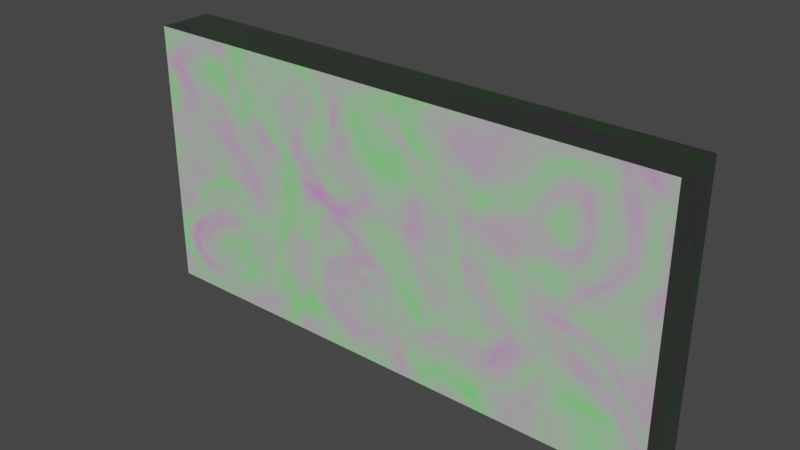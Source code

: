 # Source: Wall_Type_2.blend  (saved by Blender 3.1.7; exported with 4.5.12 LTS)
import bpy
from mathutils import Matrix  # noqa: F401  (used for matrix-valued properties, if any)

bpy.ops.wm.read_factory_settings(use_empty=True)
scene = bpy.context.scene
scene.name = 'Scene'

# ---- collections
col_collection = bpy.data.collections.new('Collection'); scene.collection.children.link(col_collection)

# ---- images (referenced by path relative to the original .blend; pixels are not part of the script)
import os
ASSET_DIR = os.environ.get("B2B_ASSET_DIR", "")  # directory of the original .blend (textures are referenced by path, not embedded)
HERE = os.path.dirname(os.path.abspath(__file__))  # packed textures are extracted next to this script under _unpacked/

def load_image(name, relpath, width, height, colorspace="sRGB"):
    """Load a texture the original file referenced (path relative to the .blend, or extracted next to this script)."""
    p = next((c for c in (os.path.join(HERE, relpath), os.path.join(ASSET_DIR, relpath)) if relpath and os.path.exists(c)), "")
    if p:
        img = bpy.data.images.load(p, check_existing=True)
        img.name = name
    else:  # same state as the original file: an image datablock whose file is absent (Cycles renders it pink)
        img = bpy.data.images.new(name, width, height)
        img.source = "FILE"
        img.filepath = "//" + (relpath or name)
    img.colorspace_settings.name = colorspace
    return img
img_futuristic_panels1_height_png_001 = load_image('futuristic-panels1-height.png.001', 'futuristic-panels1-height.png', 1024, 1024, 'sRGB')
img_futuristic_panels1_metallic_psd_001 = load_image('futuristic-panels1-metallic.psd.001', 'futuristic-panels1-metallic.psd', 1024, 1024, 'sRGB')
img_futuristic_panels1_normal_ogl_png_001 = load_image('futuristic-panels1-normal-ogl.png.001', 'futuristic-panels1-normal-ogl.png', 1024, 1024, 'sRGB')
img_futuristic_panels1_albedo_png_001 = load_image('futuristic-panels1-albedo.png.001', 'futuristic-panels1-albedo.png', 1024, 1024, 'sRGB')

# ---- materials (node trees are filled in below, after node groups)
mat_material = bpy.data.materials.new('Material')
mat_material.alpha_threshold = 0.0
mat_material.use_transparent_shadow = False
mat_material.line_color = (0.0, 0.0, 0.0, 1.0)

# ---- material node trees
mat_material.use_nodes = True; mat_material.node_tree.nodes.clear()
_N = mat_material.node_tree.nodes; _L = mat_material.node_tree.links
n0 = _N.new('NodeFrame'); n0.name = 'Frame'; n0.location = (-1270, 330)
n0.label = 'Mapping'
n0.width = 400
n1 = _N.new('NodeFrame'); n1.name = 'Frame.001'; n1.location = (-625, 530)
n1.label = 'Textures'
n1.width = 355
n2 = _N.new('ShaderNodeOutputMaterial'); n2.name = 'Material Output'; n2.location = (300, 300)
n3 = _N.new('ShaderNodeTexImage'); n3.name = 'Image Texture'; n3.location = (85, -870)
n3.label = 'Displacement'
n3.image = img_futuristic_panels1_height_png_001
n4 = _N.new('ShaderNodeDisplacement'); n4.name = 'Displacement'; n4.location = (10, -260)
n4.inputs[2].default_value = 1.0
n5 = _N.new('ShaderNodeTexImage'); n5.name = 'Image Texture.002'; n5.location = (85, -310)
n5.label = 'Metallic'
n5.image = img_futuristic_panels1_metallic_psd_001
n6 = _N.new('ShaderNodeTexImage'); n6.name = 'Image Texture.003'; n6.location = (85, -590)
n6.label = 'Normal'
n6.image = img_futuristic_panels1_normal_ogl_png_001
n7 = _N.new('ShaderNodeNormalMap'); n7.name = 'Normal Map'; n7.location = (-240, -60)
n8 = _N.new('ShaderNodeTexCoord'); n8.name = 'Texture Coordinate'; n8.location = (30, -30)
n9 = _N.new('ShaderNodeBsdfPrincipled'); n9.name = 'Principled BSDF'; n9.location = (10, 300)
n9.distribution = 'GGX'
n9.subsurface_method = 'BURLEY'
n9.inputs[2].default_value = 0.4
n9.inputs[3].default_value = 1.45
n9.inputs[27].default_value = (0.0, 0.0, 0.0, 1.0)
n9.inputs[28].default_value = 1.0
n10 = _N.new('ShaderNodeMapping'); n10.name = 'Mapping'; n10.location = (230, -30)
n10.inputs[3].default_value = (4.0, 7.6, 0.0)
n11 = _N.new('ShaderNodeTexImage'); n11.name = 'Image Texture.001'; n11.location = (85, -30)
n11.label = 'Base Color'
n11.image = img_futuristic_panels1_albedo_png_001
n12 = _N.new('ShaderNodeTexImage'); n12.name = 'Image Texture.004'; n12.location = (-544, 842)
n12.label = 'Base Color'
n12.image = img_futuristic_panels1_albedo_png_001
n13 = _N.new('ShaderNodeBrightContrast'); n13.name = 'Bright/Contrast'; n13.location = (-230, 657)
n13.inputs[1].default_value = 0.1
n13.inputs[2].default_value = 0.4
n14 = _N.new('ShaderNodeMix'); n14.name = 'Mix'; n14.location = (267, 660)
n14.data_type = 'RGBA'
n15 = _N.new('ShaderNodeTexNoise'); n15.name = 'Noise Texture'; n15.location = (9, 960)
n15.inputs[2].default_value = 2.7
n15.inputs[8].default_value = 1.7
n16 = _N.new('NodeReroute'); n16.name = 'Reroute'; n16.location = (35, -586)
n16.width = 16
n16.socket_idname = 'NodeSocketVector'
n17 = _N.new('ShaderNodeHueSaturation'); n17.name = 'Hue Saturation Value'; n17.location = (-1, 690)
n17.inputs[0].default_value = 1.0
n3.parent = n1
n5.parent = n1
n6.parent = n1
n8.parent = n0
n10.parent = n0
n11.parent = n1
n16.parent = n1
_L.new(n9.outputs[0], n2.inputs[0])
_L.new(n3.outputs[0], n4.inputs[0])
_L.new(n4.outputs[0], n2.inputs[2])
_L.new(n5.outputs[0], n9.inputs[1])
_L.new(n6.outputs[0], n7.inputs[1])
_L.new(n7.outputs[0], n9.inputs[5])
_L.new(n16.outputs[0], n11.inputs[0])
_L.new(n16.outputs[0], n5.inputs[0])
_L.new(n16.outputs[0], n6.inputs[0])
_L.new(n16.outputs[0], n3.inputs[0])
_L.new(n10.outputs[0], n16.inputs[0])
_L.new(n8.outputs[2], n10.inputs[0])
_L.new(n12.outputs[0], n13.inputs[0])
_L.new(n13.outputs[0], n17.inputs[4])
_L.new(n17.outputs[0], n14.inputs[6])
_L.new(n15.outputs[0], n14.inputs[0])
_L.new(n16.outputs[0], n15.inputs[0])
_L.new(n16.outputs[0], n12.inputs[0])
_L.new(n11.outputs[0], n14.inputs[7])
_L.new(n14.outputs[2], n9.inputs[0])
n2.is_active_output = True

# ---- world
world_world = bpy.data.worlds.new('World'); scene.world = world_world
world_world.use_nodes = True; world_world.node_tree.nodes.clear()
_N = world_world.node_tree.nodes; _L = world_world.node_tree.links
n0 = _N.new('ShaderNodeOutputWorld'); n0.name = 'World Output'; n0.location = (300, 300)
n1 = _N.new('ShaderNodeBackground'); n1.name = 'Background'; n1.location = (10, 300)
n1.inputs[0].default_value = (0.05088, 0.05088, 0.05088, 1.0)
_L.new(n1.outputs[0], n0.inputs[0])
n0.is_active_output = True
world_world.color = (0.05088, 0.05088, 0.05088)
world_world.use_sun_shadow = False
world_world.sun_shadow_jitter_overblur = 0.0

# ---- meshes
me_cube = bpy.data.meshes.new('Cube')
me_cube.from_pydata([(1.0, 1.0, 1.0), (1.0, 1.0, -1.0), (1.0, -1.0, 1.0), (1.0, -1.0, -1.0), (-1.0, 1.0, 1.0), (-1.0, 1.0, -1.0), (-1.0, -1.0, 1.0), (-1.0, -1.0, -1.0)], [], [(0, 4, 6, 2), (3, 2, 6, 7), (7, 6, 4, 5), (5, 1, 3, 7), (1, 0, 2, 3), (5, 4, 0, 1)])
_uv = me_cube.uv_layers.new(name='UVMap')
_uv.uv.foreach_set('vector', [0.625, 0.5, 0.875, 0.5, 0.875, 0.75, 0.625, 0.75, 0.375, 0.75, 0.625, 0.75, 0.625, 1.0, 0.375, 1.0, 0.375, 0.0, 0.625, 0.0, 0.625, 0.25, 0.375, 0.25, 0.125, 0.5, 0.375, 0.5, 0.375, 0.75, 0.125, 0.75, 0.375, 0.5, 0.625, 0.5, 0.625, 0.75, 0.375, 0.75, 0.375, 0.25, 0.625, 0.25, 0.625, 0.5, 0.375, 0.5])
me_cube.materials.append(mat_material)
me_cube.use_remesh_preserve_volume = False
me_cube.use_remesh_preserve_attributes = False
me_cube.use_mirror_vertex_groups = False
me_cube.update()

# ---- objects
ob_cube = bpy.data.objects.new('Cube', me_cube)

# ---- transforms, parenting, visibility, modifiers, constraints
ob_cube.location = (0.0, 0.0, 0.0)
ob_cube.scale = (10.0, 1.0, 5.0)
ob_cube.lock_rotations_4d = False
ob_cube.empty_display_type = 'ARROWS'
ob_cube.lineart.crease_threshold = 0.0

# ---- collection membership
col_collection.objects.link(ob_cube)

# ---- scene / render settings (as saved in the file)
scene.frame_start = 1; scene.frame_end = 250; scene.frame_set(1)
scene.render.engine = 'BLENDER_EEVEE_NEXT'
scene.cycles.use_denoising = False
scene.cycles.samples = 128
scene.cycles.sampling_pattern = 'TABULATED_SOBOL'
scene.cycles.use_adaptive_sampling = False
scene.cycles.use_light_tree = False
scene.view_settings.view_transform = 'Filmic'
bpy.context.view_layer.update()

# ---- added for rendering (the .blend has no active camera and no usable light): camera, sun
cam_auto = bpy.data.cameras.new('AutoCamera')
cam_auto.lens = 50.0
cam_auto.sensor_width = 36.0
cam_auto.clip_end = 1000.0
ob_auto_camera = bpy.data.objects.new('AutoCamera', cam_auto)
scene.collection.objects.link(ob_auto_camera)
ob_auto_camera.location = (20.7712, -24.9255, 16.617)
ob_auto_camera.rotation_euler = (1.09748, -7.21219e-08, 0.694738)
scene.camera = ob_auto_camera
light_auto_sun = bpy.data.lights.new('AutoSun', 'SUN')
light_auto_sun.energy = 3.0
light_auto_sun.angle = 0.0523599
ob_auto_sun = bpy.data.objects.new('AutoSun', light_auto_sun)
scene.collection.objects.link(ob_auto_sun)
ob_auto_sun.rotation_euler = (0.872665, 0.174533, 0.523599)
bpy.context.view_layer.update()
